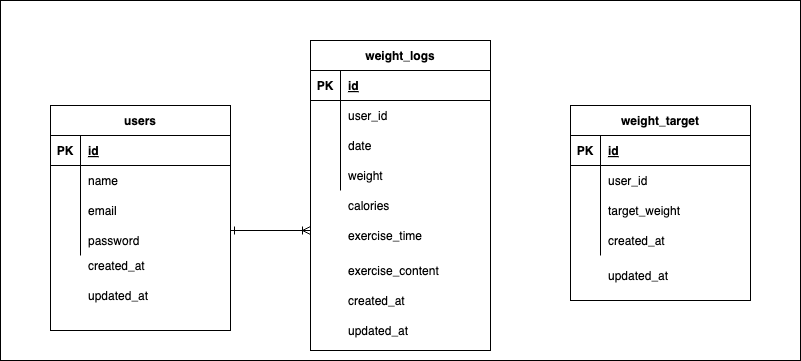

The diagram above was exported from draw.io. Its source (the exported page's mxGraphModel, read from the mxfile embedded in the PNG):
<mxGraphModel dx="452" dy="421" grid="1" gridSize="10" guides="1" tooltips="1" connect="1" arrows="1" fold="1" page="1" pageScale="1" pageWidth="900" pageHeight="1600" math="0" shadow="0">
  <root>
    <mxCell id="0" />
    <mxCell id="1" parent="0" />
    <mxCell id="2" value="" style="rounded=0;whiteSpace=wrap;html=1;" vertex="1" parent="1">
      <mxGeometry x="40" y="120" width="800" height="360" as="geometry" />
    </mxCell>
    <mxCell id="3" value="users" style="shape=table;startSize=30;container=1;collapsible=1;childLayout=tableLayout;fixedRows=1;rowLines=0;fontStyle=1;align=center;resizeLast=1;" vertex="1" parent="1">
      <mxGeometry x="90" y="225" width="180" height="225" as="geometry" />
    </mxCell>
    <mxCell id="4" value="" style="shape=tableRow;horizontal=0;startSize=0;swimlaneHead=0;swimlaneBody=0;fillColor=none;collapsible=0;dropTarget=0;points=[[0,0.5],[1,0.5]];portConstraint=eastwest;top=0;left=0;right=0;bottom=1;" vertex="1" parent="3">
      <mxGeometry y="30" width="180" height="30" as="geometry" />
    </mxCell>
    <mxCell id="5" value="PK" style="shape=partialRectangle;connectable=0;fillColor=none;top=0;left=0;bottom=0;right=0;fontStyle=1;overflow=hidden;" vertex="1" parent="4">
      <mxGeometry width="30" height="30" as="geometry">
        <mxRectangle width="30" height="30" as="alternateBounds" />
      </mxGeometry>
    </mxCell>
    <mxCell id="6" value="id" style="shape=partialRectangle;connectable=0;fillColor=none;top=0;left=0;bottom=0;right=0;align=left;spacingLeft=6;fontStyle=5;overflow=hidden;" vertex="1" parent="4">
      <mxGeometry x="30" width="150" height="30" as="geometry">
        <mxRectangle width="150" height="30" as="alternateBounds" />
      </mxGeometry>
    </mxCell>
    <mxCell id="7" value="" style="shape=tableRow;horizontal=0;startSize=0;swimlaneHead=0;swimlaneBody=0;fillColor=none;collapsible=0;dropTarget=0;points=[[0,0.5],[1,0.5]];portConstraint=eastwest;top=0;left=0;right=0;bottom=0;" vertex="1" parent="3">
      <mxGeometry y="60" width="180" height="30" as="geometry" />
    </mxCell>
    <mxCell id="8" value="" style="shape=partialRectangle;connectable=0;fillColor=none;top=0;left=0;bottom=0;right=0;editable=1;overflow=hidden;" vertex="1" parent="7">
      <mxGeometry width="30" height="30" as="geometry">
        <mxRectangle width="30" height="30" as="alternateBounds" />
      </mxGeometry>
    </mxCell>
    <mxCell id="9" value="name" style="shape=partialRectangle;connectable=0;fillColor=none;top=0;left=0;bottom=0;right=0;align=left;spacingLeft=6;overflow=hidden;" vertex="1" parent="7">
      <mxGeometry x="30" width="150" height="30" as="geometry">
        <mxRectangle width="150" height="30" as="alternateBounds" />
      </mxGeometry>
    </mxCell>
    <mxCell id="10" value="" style="shape=tableRow;horizontal=0;startSize=0;swimlaneHead=0;swimlaneBody=0;fillColor=none;collapsible=0;dropTarget=0;points=[[0,0.5],[1,0.5]];portConstraint=eastwest;top=0;left=0;right=0;bottom=0;" vertex="1" parent="3">
      <mxGeometry y="90" width="180" height="30" as="geometry" />
    </mxCell>
    <mxCell id="11" value="" style="shape=partialRectangle;connectable=0;fillColor=none;top=0;left=0;bottom=0;right=0;editable=1;overflow=hidden;" vertex="1" parent="10">
      <mxGeometry width="30" height="30" as="geometry">
        <mxRectangle width="30" height="30" as="alternateBounds" />
      </mxGeometry>
    </mxCell>
    <mxCell id="12" value="email" style="shape=partialRectangle;connectable=0;fillColor=none;top=0;left=0;bottom=0;right=0;align=left;spacingLeft=6;overflow=hidden;" vertex="1" parent="10">
      <mxGeometry x="30" width="150" height="30" as="geometry">
        <mxRectangle width="150" height="30" as="alternateBounds" />
      </mxGeometry>
    </mxCell>
    <mxCell id="13" value="" style="shape=tableRow;horizontal=0;startSize=0;swimlaneHead=0;swimlaneBody=0;fillColor=none;collapsible=0;dropTarget=0;points=[[0,0.5],[1,0.5]];portConstraint=eastwest;top=0;left=0;right=0;bottom=0;" vertex="1" parent="3">
      <mxGeometry y="120" width="180" height="30" as="geometry" />
    </mxCell>
    <mxCell id="14" value="" style="shape=partialRectangle;connectable=0;fillColor=none;top=0;left=0;bottom=0;right=0;editable=1;overflow=hidden;" vertex="1" parent="13">
      <mxGeometry width="30" height="30" as="geometry">
        <mxRectangle width="30" height="30" as="alternateBounds" />
      </mxGeometry>
    </mxCell>
    <mxCell id="15" value="password" style="shape=partialRectangle;connectable=0;fillColor=none;top=0;left=0;bottom=0;right=0;align=left;spacingLeft=6;overflow=hidden;" vertex="1" parent="13">
      <mxGeometry x="30" width="150" height="30" as="geometry">
        <mxRectangle width="150" height="30" as="alternateBounds" />
      </mxGeometry>
    </mxCell>
    <mxCell id="16" value="weight_logs" style="shape=table;startSize=30;container=1;collapsible=1;childLayout=tableLayout;fixedRows=1;rowLines=0;fontStyle=1;align=center;resizeLast=1;" vertex="1" parent="1">
      <mxGeometry x="350" y="160" width="180" height="310" as="geometry" />
    </mxCell>
    <mxCell id="17" value="" style="shape=tableRow;horizontal=0;startSize=0;swimlaneHead=0;swimlaneBody=0;fillColor=none;collapsible=0;dropTarget=0;points=[[0,0.5],[1,0.5]];portConstraint=eastwest;top=0;left=0;right=0;bottom=1;" vertex="1" parent="16">
      <mxGeometry y="30" width="180" height="30" as="geometry" />
    </mxCell>
    <mxCell id="18" value="PK" style="shape=partialRectangle;connectable=0;fillColor=none;top=0;left=0;bottom=0;right=0;fontStyle=1;overflow=hidden;" vertex="1" parent="17">
      <mxGeometry width="30" height="30" as="geometry">
        <mxRectangle width="30" height="30" as="alternateBounds" />
      </mxGeometry>
    </mxCell>
    <mxCell id="19" value="id" style="shape=partialRectangle;connectable=0;fillColor=none;top=0;left=0;bottom=0;right=0;align=left;spacingLeft=6;fontStyle=5;overflow=hidden;" vertex="1" parent="17">
      <mxGeometry x="30" width="150" height="30" as="geometry">
        <mxRectangle width="150" height="30" as="alternateBounds" />
      </mxGeometry>
    </mxCell>
    <mxCell id="20" value="" style="shape=tableRow;horizontal=0;startSize=0;swimlaneHead=0;swimlaneBody=0;fillColor=none;collapsible=0;dropTarget=0;points=[[0,0.5],[1,0.5]];portConstraint=eastwest;top=0;left=0;right=0;bottom=0;" vertex="1" parent="16">
      <mxGeometry y="60" width="180" height="30" as="geometry" />
    </mxCell>
    <mxCell id="21" value="" style="shape=partialRectangle;connectable=0;fillColor=none;top=0;left=0;bottom=0;right=0;editable=1;overflow=hidden;" vertex="1" parent="20">
      <mxGeometry width="30" height="30" as="geometry">
        <mxRectangle width="30" height="30" as="alternateBounds" />
      </mxGeometry>
    </mxCell>
    <mxCell id="22" value="user_id" style="shape=partialRectangle;connectable=0;fillColor=none;top=0;left=0;bottom=0;right=0;align=left;spacingLeft=6;overflow=hidden;" vertex="1" parent="20">
      <mxGeometry x="30" width="150" height="30" as="geometry">
        <mxRectangle width="150" height="30" as="alternateBounds" />
      </mxGeometry>
    </mxCell>
    <mxCell id="23" value="" style="shape=tableRow;horizontal=0;startSize=0;swimlaneHead=0;swimlaneBody=0;fillColor=none;collapsible=0;dropTarget=0;points=[[0,0.5],[1,0.5]];portConstraint=eastwest;top=0;left=0;right=0;bottom=0;" vertex="1" parent="16">
      <mxGeometry y="90" width="180" height="30" as="geometry" />
    </mxCell>
    <mxCell id="24" value="" style="shape=partialRectangle;connectable=0;fillColor=none;top=0;left=0;bottom=0;right=0;editable=1;overflow=hidden;" vertex="1" parent="23">
      <mxGeometry width="30" height="30" as="geometry">
        <mxRectangle width="30" height="30" as="alternateBounds" />
      </mxGeometry>
    </mxCell>
    <mxCell id="25" value="date" style="shape=partialRectangle;connectable=0;fillColor=none;top=0;left=0;bottom=0;right=0;align=left;spacingLeft=6;overflow=hidden;" vertex="1" parent="23">
      <mxGeometry x="30" width="150" height="30" as="geometry">
        <mxRectangle width="150" height="30" as="alternateBounds" />
      </mxGeometry>
    </mxCell>
    <mxCell id="26" value="" style="shape=tableRow;horizontal=0;startSize=0;swimlaneHead=0;swimlaneBody=0;fillColor=none;collapsible=0;dropTarget=0;points=[[0,0.5],[1,0.5]];portConstraint=eastwest;top=0;left=0;right=0;bottom=0;" vertex="1" parent="16">
      <mxGeometry y="120" width="180" height="30" as="geometry" />
    </mxCell>
    <mxCell id="27" value="" style="shape=partialRectangle;connectable=0;fillColor=none;top=0;left=0;bottom=0;right=0;editable=1;overflow=hidden;" vertex="1" parent="26">
      <mxGeometry width="30" height="30" as="geometry">
        <mxRectangle width="30" height="30" as="alternateBounds" />
      </mxGeometry>
    </mxCell>
    <mxCell id="28" value="weight" style="shape=partialRectangle;connectable=0;fillColor=none;top=0;left=0;bottom=0;right=0;align=left;spacingLeft=6;overflow=hidden;" vertex="1" parent="26">
      <mxGeometry x="30" width="150" height="30" as="geometry">
        <mxRectangle width="150" height="30" as="alternateBounds" />
      </mxGeometry>
    </mxCell>
    <mxCell id="29" value="weight_target" style="shape=table;startSize=30;container=1;collapsible=1;childLayout=tableLayout;fixedRows=1;rowLines=0;fontStyle=1;align=center;resizeLast=1;" vertex="1" parent="1">
      <mxGeometry x="610" y="225" width="180" height="195" as="geometry" />
    </mxCell>
    <mxCell id="30" value="" style="shape=tableRow;horizontal=0;startSize=0;swimlaneHead=0;swimlaneBody=0;fillColor=none;collapsible=0;dropTarget=0;points=[[0,0.5],[1,0.5]];portConstraint=eastwest;top=0;left=0;right=0;bottom=1;" vertex="1" parent="29">
      <mxGeometry y="30" width="180" height="30" as="geometry" />
    </mxCell>
    <mxCell id="31" value="PK" style="shape=partialRectangle;connectable=0;fillColor=none;top=0;left=0;bottom=0;right=0;fontStyle=1;overflow=hidden;" vertex="1" parent="30">
      <mxGeometry width="30" height="30" as="geometry">
        <mxRectangle width="30" height="30" as="alternateBounds" />
      </mxGeometry>
    </mxCell>
    <mxCell id="32" value="id" style="shape=partialRectangle;connectable=0;fillColor=none;top=0;left=0;bottom=0;right=0;align=left;spacingLeft=6;fontStyle=5;overflow=hidden;" vertex="1" parent="30">
      <mxGeometry x="30" width="150" height="30" as="geometry">
        <mxRectangle width="150" height="30" as="alternateBounds" />
      </mxGeometry>
    </mxCell>
    <mxCell id="33" value="" style="shape=tableRow;horizontal=0;startSize=0;swimlaneHead=0;swimlaneBody=0;fillColor=none;collapsible=0;dropTarget=0;points=[[0,0.5],[1,0.5]];portConstraint=eastwest;top=0;left=0;right=0;bottom=0;" vertex="1" parent="29">
      <mxGeometry y="60" width="180" height="30" as="geometry" />
    </mxCell>
    <mxCell id="34" value="" style="shape=partialRectangle;connectable=0;fillColor=none;top=0;left=0;bottom=0;right=0;editable=1;overflow=hidden;" vertex="1" parent="33">
      <mxGeometry width="30" height="30" as="geometry">
        <mxRectangle width="30" height="30" as="alternateBounds" />
      </mxGeometry>
    </mxCell>
    <mxCell id="35" value="user_id" style="shape=partialRectangle;connectable=0;fillColor=none;top=0;left=0;bottom=0;right=0;align=left;spacingLeft=6;overflow=hidden;" vertex="1" parent="33">
      <mxGeometry x="30" width="150" height="30" as="geometry">
        <mxRectangle width="150" height="30" as="alternateBounds" />
      </mxGeometry>
    </mxCell>
    <mxCell id="36" value="" style="shape=tableRow;horizontal=0;startSize=0;swimlaneHead=0;swimlaneBody=0;fillColor=none;collapsible=0;dropTarget=0;points=[[0,0.5],[1,0.5]];portConstraint=eastwest;top=0;left=0;right=0;bottom=0;" vertex="1" parent="29">
      <mxGeometry y="90" width="180" height="30" as="geometry" />
    </mxCell>
    <mxCell id="37" value="" style="shape=partialRectangle;connectable=0;fillColor=none;top=0;left=0;bottom=0;right=0;editable=1;overflow=hidden;" vertex="1" parent="36">
      <mxGeometry width="30" height="30" as="geometry">
        <mxRectangle width="30" height="30" as="alternateBounds" />
      </mxGeometry>
    </mxCell>
    <mxCell id="38" value="target_weight" style="shape=partialRectangle;connectable=0;fillColor=none;top=0;left=0;bottom=0;right=0;align=left;spacingLeft=6;overflow=hidden;" vertex="1" parent="36">
      <mxGeometry x="30" width="150" height="30" as="geometry">
        <mxRectangle width="150" height="30" as="alternateBounds" />
      </mxGeometry>
    </mxCell>
    <mxCell id="39" value="" style="shape=tableRow;horizontal=0;startSize=0;swimlaneHead=0;swimlaneBody=0;fillColor=none;collapsible=0;dropTarget=0;points=[[0,0.5],[1,0.5]];portConstraint=eastwest;top=0;left=0;right=0;bottom=0;" vertex="1" parent="29">
      <mxGeometry y="120" width="180" height="30" as="geometry" />
    </mxCell>
    <mxCell id="40" value="" style="shape=partialRectangle;connectable=0;fillColor=none;top=0;left=0;bottom=0;right=0;editable=1;overflow=hidden;" vertex="1" parent="39">
      <mxGeometry width="30" height="30" as="geometry">
        <mxRectangle width="30" height="30" as="alternateBounds" />
      </mxGeometry>
    </mxCell>
    <mxCell id="41" value="created_at" style="shape=partialRectangle;connectable=0;fillColor=none;top=0;left=0;bottom=0;right=0;align=left;spacingLeft=6;overflow=hidden;" vertex="1" parent="39">
      <mxGeometry x="30" width="150" height="30" as="geometry">
        <mxRectangle width="150" height="30" as="alternateBounds" />
      </mxGeometry>
    </mxCell>
    <mxCell id="42" value="calories" style="shape=partialRectangle;connectable=0;fillColor=none;top=0;left=0;bottom=0;right=0;align=left;spacingLeft=6;overflow=hidden;" vertex="1" parent="1">
      <mxGeometry x="380" y="310" width="150" height="30" as="geometry">
        <mxRectangle width="150" height="30" as="alternateBounds" />
      </mxGeometry>
    </mxCell>
    <mxCell id="43" value="exercise_time" style="shape=partialRectangle;connectable=0;fillColor=none;top=0;left=0;bottom=0;right=0;align=left;spacingLeft=6;overflow=hidden;" vertex="1" parent="1">
      <mxGeometry x="380" y="340" width="150" height="30" as="geometry">
        <mxRectangle width="150" height="30" as="alternateBounds" />
      </mxGeometry>
    </mxCell>
    <mxCell id="44" value="exercise_content" style="shape=partialRectangle;connectable=0;fillColor=none;top=0;left=0;bottom=0;right=0;align=left;spacingLeft=6;overflow=hidden;" vertex="1" parent="1">
      <mxGeometry x="380" y="375" width="150" height="30" as="geometry">
        <mxRectangle width="150" height="30" as="alternateBounds" />
      </mxGeometry>
    </mxCell>
    <mxCell id="45" value="created_at" style="shape=partialRectangle;connectable=0;fillColor=none;top=0;left=0;bottom=0;right=0;align=left;spacingLeft=6;overflow=hidden;" vertex="1" parent="1">
      <mxGeometry x="380" y="405" width="150" height="30" as="geometry">
        <mxRectangle width="150" height="30" as="alternateBounds" />
      </mxGeometry>
    </mxCell>
    <mxCell id="46" value="updated_at" style="shape=partialRectangle;connectable=0;fillColor=none;top=0;left=0;bottom=0;right=0;align=left;spacingLeft=6;overflow=hidden;" vertex="1" parent="1">
      <mxGeometry x="380" y="435" width="150" height="30" as="geometry">
        <mxRectangle width="150" height="30" as="alternateBounds" />
      </mxGeometry>
    </mxCell>
    <mxCell id="47" value="updated_at" style="shape=partialRectangle;connectable=0;fillColor=none;top=0;left=0;bottom=0;right=0;align=left;spacingLeft=6;overflow=hidden;" vertex="1" parent="1">
      <mxGeometry x="640" y="380" width="150" height="30" as="geometry">
        <mxRectangle width="150" height="30" as="alternateBounds" />
      </mxGeometry>
    </mxCell>
    <mxCell id="48" value="" style="shape=tableRow;horizontal=0;startSize=0;swimlaneHead=0;swimlaneBody=0;fillColor=none;collapsible=0;dropTarget=0;points=[[0,0.5],[1,0.5]];portConstraint=eastwest;top=0;left=0;right=0;bottom=0;" vertex="1" parent="1">
      <mxGeometry x="90" y="370" width="180" height="30" as="geometry" />
    </mxCell>
    <mxCell id="49" value="" style="shape=partialRectangle;connectable=0;fillColor=none;top=0;left=0;bottom=0;right=0;editable=1;overflow=hidden;" vertex="1" parent="48">
      <mxGeometry width="30" height="30" as="geometry">
        <mxRectangle width="30" height="30" as="alternateBounds" />
      </mxGeometry>
    </mxCell>
    <mxCell id="50" value="created_at" style="shape=partialRectangle;connectable=0;fillColor=none;top=0;left=0;bottom=0;right=0;align=left;spacingLeft=6;overflow=hidden;" vertex="1" parent="48">
      <mxGeometry x="30" width="150" height="30" as="geometry">
        <mxRectangle width="150" height="30" as="alternateBounds" />
      </mxGeometry>
    </mxCell>
    <mxCell id="51" value="updated_at" style="shape=partialRectangle;connectable=0;fillColor=none;top=0;left=0;bottom=0;right=0;align=left;spacingLeft=6;overflow=hidden;" vertex="1" parent="1">
      <mxGeometry x="120" y="400" width="150" height="30" as="geometry">
        <mxRectangle width="150" height="30" as="alternateBounds" />
      </mxGeometry>
    </mxCell>
    <mxCell id="52" value="" style="endArrow=ERoneToMany;html=1;endFill=0;startArrow=ERone;startFill=0;" edge="1" parent="1">
      <mxGeometry width="50" height="50" relative="1" as="geometry">
        <mxPoint x="270" y="350" as="sourcePoint" />
        <mxPoint x="350" y="350" as="targetPoint" />
      </mxGeometry>
    </mxCell>
  </root>
</mxGraphModel>